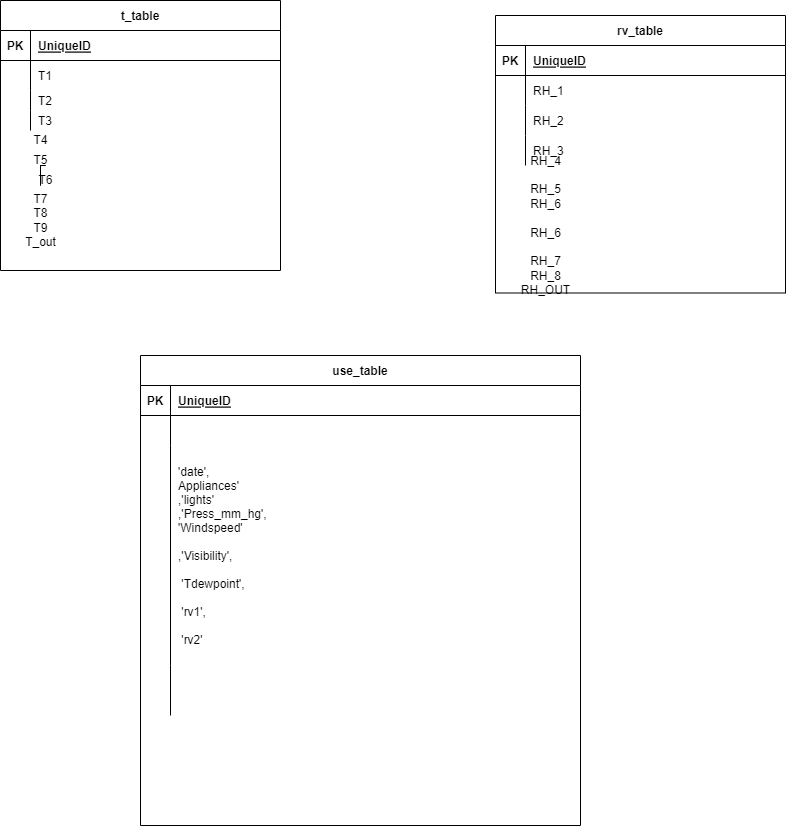

The diagram above was exported from draw.io. Its source (the exported page's mxGraphModel, read from the mxfile embedded in the PNG):
<mxGraphModel dx="1900" dy="553" grid="1" gridSize="10" guides="1" tooltips="1" connect="1" arrows="1" fold="1" page="1" pageScale="1" pageWidth="850" pageHeight="1100" math="0" shadow="0">
  <root>
    <mxCell id="0" />
    <mxCell id="1" parent="0" />
    <mxCell id="Wtv312BoqHhHzaqRX4gd-1" value="t_table" style="shape=table;startSize=30;container=1;collapsible=1;childLayout=tableLayout;fixedRows=1;rowLines=0;fontStyle=1;align=center;resizeLast=1;" parent="1" vertex="1">
      <mxGeometry x="-70" y="5" width="280" height="270" as="geometry" />
    </mxCell>
    <mxCell id="Wtv312BoqHhHzaqRX4gd-2" value="" style="shape=tableRow;horizontal=0;startSize=0;swimlaneHead=0;swimlaneBody=0;fillColor=none;collapsible=0;dropTarget=0;points=[[0,0.5],[1,0.5]];portConstraint=eastwest;top=0;left=0;right=0;bottom=1;" parent="Wtv312BoqHhHzaqRX4gd-1" vertex="1">
      <mxGeometry y="30" width="280" height="30" as="geometry" />
    </mxCell>
    <mxCell id="Wtv312BoqHhHzaqRX4gd-3" value="PK" style="shape=partialRectangle;connectable=0;fillColor=none;top=0;left=0;bottom=0;right=0;fontStyle=1;overflow=hidden;" parent="Wtv312BoqHhHzaqRX4gd-2" vertex="1">
      <mxGeometry width="30" height="30" as="geometry">
        <mxRectangle width="30" height="30" as="alternateBounds" />
      </mxGeometry>
    </mxCell>
    <mxCell id="Wtv312BoqHhHzaqRX4gd-4" value="UniqueID" style="shape=partialRectangle;connectable=0;fillColor=none;top=0;left=0;bottom=0;right=0;align=left;spacingLeft=6;fontStyle=5;overflow=hidden;" parent="Wtv312BoqHhHzaqRX4gd-2" vertex="1">
      <mxGeometry x="30" width="250" height="30" as="geometry">
        <mxRectangle width="250" height="30" as="alternateBounds" />
      </mxGeometry>
    </mxCell>
    <mxCell id="Wtv312BoqHhHzaqRX4gd-5" value="" style="shape=tableRow;horizontal=0;startSize=0;swimlaneHead=0;swimlaneBody=0;fillColor=none;collapsible=0;dropTarget=0;points=[[0,0.5],[1,0.5]];portConstraint=eastwest;top=0;left=0;right=0;bottom=0;" parent="Wtv312BoqHhHzaqRX4gd-1" vertex="1">
      <mxGeometry y="60" width="280" height="30" as="geometry" />
    </mxCell>
    <mxCell id="Wtv312BoqHhHzaqRX4gd-6" value="" style="shape=partialRectangle;connectable=0;fillColor=none;top=0;left=0;bottom=0;right=0;editable=1;overflow=hidden;" parent="Wtv312BoqHhHzaqRX4gd-5" vertex="1">
      <mxGeometry width="30" height="30" as="geometry">
        <mxRectangle width="30" height="30" as="alternateBounds" />
      </mxGeometry>
    </mxCell>
    <mxCell id="Wtv312BoqHhHzaqRX4gd-7" value="T1" style="shape=partialRectangle;connectable=0;fillColor=none;top=0;left=0;bottom=0;right=0;align=left;spacingLeft=6;overflow=hidden;" parent="Wtv312BoqHhHzaqRX4gd-5" vertex="1">
      <mxGeometry x="30" width="250" height="30" as="geometry">
        <mxRectangle width="250" height="30" as="alternateBounds" />
      </mxGeometry>
    </mxCell>
    <mxCell id="Wtv312BoqHhHzaqRX4gd-8" value="" style="shape=tableRow;horizontal=0;startSize=0;swimlaneHead=0;swimlaneBody=0;fillColor=none;collapsible=0;dropTarget=0;points=[[0,0.5],[1,0.5]];portConstraint=eastwest;top=0;left=0;right=0;bottom=0;" parent="Wtv312BoqHhHzaqRX4gd-1" vertex="1">
      <mxGeometry y="90" width="280" height="20" as="geometry" />
    </mxCell>
    <mxCell id="Wtv312BoqHhHzaqRX4gd-9" value="" style="shape=partialRectangle;connectable=0;fillColor=none;top=0;left=0;bottom=0;right=0;editable=1;overflow=hidden;" parent="Wtv312BoqHhHzaqRX4gd-8" vertex="1">
      <mxGeometry width="30" height="20" as="geometry">
        <mxRectangle width="30" height="20" as="alternateBounds" />
      </mxGeometry>
    </mxCell>
    <mxCell id="Wtv312BoqHhHzaqRX4gd-10" value="T2" style="shape=partialRectangle;connectable=0;fillColor=none;top=0;left=0;bottom=0;right=0;align=left;spacingLeft=6;overflow=hidden;" parent="Wtv312BoqHhHzaqRX4gd-8" vertex="1">
      <mxGeometry x="30" width="250" height="20" as="geometry">
        <mxRectangle width="250" height="20" as="alternateBounds" />
      </mxGeometry>
    </mxCell>
    <mxCell id="Wtv312BoqHhHzaqRX4gd-11" value="" style="shape=tableRow;horizontal=0;startSize=0;swimlaneHead=0;swimlaneBody=0;fillColor=none;collapsible=0;dropTarget=0;points=[[0,0.5],[1,0.5]];portConstraint=eastwest;top=0;left=0;right=0;bottom=0;" parent="Wtv312BoqHhHzaqRX4gd-1" vertex="1">
      <mxGeometry y="110" width="280" height="20" as="geometry" />
    </mxCell>
    <mxCell id="Wtv312BoqHhHzaqRX4gd-12" value="" style="shape=partialRectangle;connectable=0;fillColor=none;top=0;left=0;bottom=0;right=0;editable=1;overflow=hidden;" parent="Wtv312BoqHhHzaqRX4gd-11" vertex="1">
      <mxGeometry width="30" height="20" as="geometry">
        <mxRectangle width="30" height="20" as="alternateBounds" />
      </mxGeometry>
    </mxCell>
    <mxCell id="Wtv312BoqHhHzaqRX4gd-13" value="T3" style="shape=partialRectangle;connectable=0;fillColor=none;top=0;left=0;bottom=0;right=0;align=left;spacingLeft=6;overflow=hidden;" parent="Wtv312BoqHhHzaqRX4gd-11" vertex="1">
      <mxGeometry x="30" width="250" height="20" as="geometry">
        <mxRectangle width="250" height="20" as="alternateBounds" />
      </mxGeometry>
    </mxCell>
    <mxCell id="Wtv312BoqHhHzaqRX4gd-14" value="rv_table" style="shape=table;startSize=30;container=1;collapsible=1;childLayout=tableLayout;fixedRows=1;rowLines=0;fontStyle=1;align=center;resizeLast=1;" parent="1" vertex="1">
      <mxGeometry x="425" y="20" width="290" height="277.5" as="geometry" />
    </mxCell>
    <mxCell id="Wtv312BoqHhHzaqRX4gd-15" value="" style="shape=tableRow;horizontal=0;startSize=0;swimlaneHead=0;swimlaneBody=0;fillColor=none;collapsible=0;dropTarget=0;points=[[0,0.5],[1,0.5]];portConstraint=eastwest;top=0;left=0;right=0;bottom=1;" parent="Wtv312BoqHhHzaqRX4gd-14" vertex="1">
      <mxGeometry y="30" width="290" height="30" as="geometry" />
    </mxCell>
    <mxCell id="Wtv312BoqHhHzaqRX4gd-16" value="PK" style="shape=partialRectangle;connectable=0;fillColor=none;top=0;left=0;bottom=0;right=0;fontStyle=1;overflow=hidden;" parent="Wtv312BoqHhHzaqRX4gd-15" vertex="1">
      <mxGeometry width="30" height="30" as="geometry">
        <mxRectangle width="30" height="30" as="alternateBounds" />
      </mxGeometry>
    </mxCell>
    <mxCell id="Wtv312BoqHhHzaqRX4gd-17" value="UniqueID" style="shape=partialRectangle;connectable=0;fillColor=none;top=0;left=0;bottom=0;right=0;align=left;spacingLeft=6;fontStyle=5;overflow=hidden;" parent="Wtv312BoqHhHzaqRX4gd-15" vertex="1">
      <mxGeometry x="30" width="260" height="30" as="geometry">
        <mxRectangle width="260" height="30" as="alternateBounds" />
      </mxGeometry>
    </mxCell>
    <mxCell id="Wtv312BoqHhHzaqRX4gd-18" value="" style="shape=tableRow;horizontal=0;startSize=0;swimlaneHead=0;swimlaneBody=0;fillColor=none;collapsible=0;dropTarget=0;points=[[0,0.5],[1,0.5]];portConstraint=eastwest;top=0;left=0;right=0;bottom=0;" parent="Wtv312BoqHhHzaqRX4gd-14" vertex="1">
      <mxGeometry y="60" width="290" height="30" as="geometry" />
    </mxCell>
    <mxCell id="Wtv312BoqHhHzaqRX4gd-19" value="" style="shape=partialRectangle;connectable=0;fillColor=none;top=0;left=0;bottom=0;right=0;editable=1;overflow=hidden;" parent="Wtv312BoqHhHzaqRX4gd-18" vertex="1">
      <mxGeometry width="30" height="30" as="geometry">
        <mxRectangle width="30" height="30" as="alternateBounds" />
      </mxGeometry>
    </mxCell>
    <mxCell id="Wtv312BoqHhHzaqRX4gd-20" value="RH_1" style="shape=partialRectangle;connectable=0;fillColor=none;top=0;left=0;bottom=0;right=0;align=left;spacingLeft=6;overflow=hidden;" parent="Wtv312BoqHhHzaqRX4gd-18" vertex="1">
      <mxGeometry x="30" width="260" height="30" as="geometry">
        <mxRectangle width="260" height="30" as="alternateBounds" />
      </mxGeometry>
    </mxCell>
    <mxCell id="Wtv312BoqHhHzaqRX4gd-21" value="" style="shape=tableRow;horizontal=0;startSize=0;swimlaneHead=0;swimlaneBody=0;fillColor=none;collapsible=0;dropTarget=0;points=[[0,0.5],[1,0.5]];portConstraint=eastwest;top=0;left=0;right=0;bottom=0;" parent="Wtv312BoqHhHzaqRX4gd-14" vertex="1">
      <mxGeometry y="90" width="290" height="30" as="geometry" />
    </mxCell>
    <mxCell id="Wtv312BoqHhHzaqRX4gd-22" value="" style="shape=partialRectangle;connectable=0;fillColor=none;top=0;left=0;bottom=0;right=0;editable=1;overflow=hidden;" parent="Wtv312BoqHhHzaqRX4gd-21" vertex="1">
      <mxGeometry width="30" height="30" as="geometry">
        <mxRectangle width="30" height="30" as="alternateBounds" />
      </mxGeometry>
    </mxCell>
    <mxCell id="Wtv312BoqHhHzaqRX4gd-23" value="RH_2" style="shape=partialRectangle;connectable=0;fillColor=none;top=0;left=0;bottom=0;right=0;align=left;spacingLeft=6;overflow=hidden;" parent="Wtv312BoqHhHzaqRX4gd-21" vertex="1">
      <mxGeometry x="30" width="260" height="30" as="geometry">
        <mxRectangle width="260" height="30" as="alternateBounds" />
      </mxGeometry>
    </mxCell>
    <mxCell id="Wtv312BoqHhHzaqRX4gd-24" value="" style="shape=tableRow;horizontal=0;startSize=0;swimlaneHead=0;swimlaneBody=0;fillColor=none;collapsible=0;dropTarget=0;points=[[0,0.5],[1,0.5]];portConstraint=eastwest;top=0;left=0;right=0;bottom=0;" parent="Wtv312BoqHhHzaqRX4gd-14" vertex="1">
      <mxGeometry y="120" width="290" height="30" as="geometry" />
    </mxCell>
    <mxCell id="Wtv312BoqHhHzaqRX4gd-25" value="" style="shape=partialRectangle;connectable=0;fillColor=none;top=0;left=0;bottom=0;right=0;editable=1;overflow=hidden;" parent="Wtv312BoqHhHzaqRX4gd-24" vertex="1">
      <mxGeometry width="30" height="30" as="geometry">
        <mxRectangle width="30" height="30" as="alternateBounds" />
      </mxGeometry>
    </mxCell>
    <mxCell id="Wtv312BoqHhHzaqRX4gd-26" value="RH_3" style="shape=partialRectangle;connectable=0;fillColor=none;top=0;left=0;bottom=0;right=0;align=left;spacingLeft=6;overflow=hidden;" parent="Wtv312BoqHhHzaqRX4gd-24" vertex="1">
      <mxGeometry x="30" width="260" height="30" as="geometry">
        <mxRectangle width="260" height="30" as="alternateBounds" />
      </mxGeometry>
    </mxCell>
    <mxCell id="Wtv312BoqHhHzaqRX4gd-27" value="use_table" style="shape=table;startSize=30;container=1;collapsible=1;childLayout=tableLayout;fixedRows=1;rowLines=0;fontStyle=1;align=center;resizeLast=1;" parent="1" vertex="1">
      <mxGeometry x="70" y="360" width="440" height="470" as="geometry" />
    </mxCell>
    <mxCell id="Wtv312BoqHhHzaqRX4gd-28" value="" style="shape=tableRow;horizontal=0;startSize=0;swimlaneHead=0;swimlaneBody=0;fillColor=none;collapsible=0;dropTarget=0;points=[[0,0.5],[1,0.5]];portConstraint=eastwest;top=0;left=0;right=0;bottom=1;" parent="Wtv312BoqHhHzaqRX4gd-27" vertex="1">
      <mxGeometry y="30" width="440" height="30" as="geometry" />
    </mxCell>
    <mxCell id="Wtv312BoqHhHzaqRX4gd-29" value="PK" style="shape=partialRectangle;connectable=0;fillColor=none;top=0;left=0;bottom=0;right=0;fontStyle=1;overflow=hidden;" parent="Wtv312BoqHhHzaqRX4gd-28" vertex="1">
      <mxGeometry width="30" height="30" as="geometry">
        <mxRectangle width="30" height="30" as="alternateBounds" />
      </mxGeometry>
    </mxCell>
    <mxCell id="Wtv312BoqHhHzaqRX4gd-30" value="UniqueID" style="shape=partialRectangle;connectable=0;fillColor=none;top=0;left=0;bottom=0;right=0;align=left;spacingLeft=6;fontStyle=5;overflow=hidden;" parent="Wtv312BoqHhHzaqRX4gd-28" vertex="1">
      <mxGeometry x="30" width="410" height="30" as="geometry">
        <mxRectangle width="410" height="30" as="alternateBounds" />
      </mxGeometry>
    </mxCell>
    <mxCell id="Wtv312BoqHhHzaqRX4gd-34" value="" style="shape=tableRow;horizontal=0;startSize=0;swimlaneHead=0;swimlaneBody=0;fillColor=none;collapsible=0;dropTarget=0;points=[[0,0.5],[1,0.5]];portConstraint=eastwest;top=0;left=0;right=0;bottom=0;" parent="Wtv312BoqHhHzaqRX4gd-27" vertex="1">
      <mxGeometry y="60" width="440" height="30" as="geometry" />
    </mxCell>
    <mxCell id="Wtv312BoqHhHzaqRX4gd-35" value="" style="shape=partialRectangle;connectable=0;fillColor=none;top=0;left=0;bottom=0;right=0;editable=1;overflow=hidden;" parent="Wtv312BoqHhHzaqRX4gd-34" vertex="1">
      <mxGeometry width="30" height="30" as="geometry">
        <mxRectangle width="30" height="30" as="alternateBounds" />
      </mxGeometry>
    </mxCell>
    <mxCell id="Wtv312BoqHhHzaqRX4gd-36" value="" style="shape=partialRectangle;connectable=0;fillColor=none;top=0;left=0;bottom=0;right=0;align=left;spacingLeft=6;overflow=hidden;" parent="Wtv312BoqHhHzaqRX4gd-34" vertex="1">
      <mxGeometry x="30" width="410" height="30" as="geometry">
        <mxRectangle width="410" height="30" as="alternateBounds" />
      </mxGeometry>
    </mxCell>
    <mxCell id="Wtv312BoqHhHzaqRX4gd-31" value="" style="shape=tableRow;horizontal=0;startSize=0;swimlaneHead=0;swimlaneBody=0;fillColor=none;collapsible=0;dropTarget=0;points=[[0,0.5],[1,0.5]];portConstraint=eastwest;top=0;left=0;right=0;bottom=0;" parent="Wtv312BoqHhHzaqRX4gd-27" vertex="1">
      <mxGeometry y="90" width="440" height="220" as="geometry" />
    </mxCell>
    <mxCell id="Wtv312BoqHhHzaqRX4gd-32" value="" style="shape=partialRectangle;connectable=0;fillColor=none;top=0;left=0;bottom=0;right=0;editable=1;overflow=hidden;" parent="Wtv312BoqHhHzaqRX4gd-31" vertex="1">
      <mxGeometry width="30" height="220" as="geometry">
        <mxRectangle width="30" height="220" as="alternateBounds" />
      </mxGeometry>
    </mxCell>
    <mxCell id="Wtv312BoqHhHzaqRX4gd-33" value="'date',&#10;Appliances'&#10;,'lights'&#10;,'Press_mm_hg',&#10;'Windspeed'&#10;&#10;,'Visibility',&#10;&#10; 'Tdewpoint',&#10;&#10; 'rv1',&#10;&#10; 'rv2'" style="shape=partialRectangle;connectable=0;fillColor=none;top=0;left=0;bottom=0;right=0;align=left;spacingLeft=6;overflow=hidden;" parent="Wtv312BoqHhHzaqRX4gd-31" vertex="1">
      <mxGeometry x="30" width="410" height="220" as="geometry">
        <mxRectangle width="410" height="220" as="alternateBounds" />
      </mxGeometry>
    </mxCell>
    <mxCell id="Wtv312BoqHhHzaqRX4gd-37" value="" style="shape=tableRow;horizontal=0;startSize=0;swimlaneHead=0;swimlaneBody=0;fillColor=none;collapsible=0;dropTarget=0;points=[[0,0.5],[1,0.5]];portConstraint=eastwest;top=0;left=0;right=0;bottom=0;" parent="Wtv312BoqHhHzaqRX4gd-27" vertex="1">
      <mxGeometry y="310" width="440" height="50" as="geometry" />
    </mxCell>
    <mxCell id="Wtv312BoqHhHzaqRX4gd-38" value="" style="shape=partialRectangle;connectable=0;fillColor=none;top=0;left=0;bottom=0;right=0;editable=1;overflow=hidden;" parent="Wtv312BoqHhHzaqRX4gd-37" vertex="1">
      <mxGeometry width="30" height="50" as="geometry">
        <mxRectangle width="30" height="50" as="alternateBounds" />
      </mxGeometry>
    </mxCell>
    <mxCell id="Wtv312BoqHhHzaqRX4gd-39" value="" style="shape=partialRectangle;connectable=0;fillColor=none;top=0;left=0;bottom=0;right=0;align=left;spacingLeft=6;overflow=hidden;" parent="Wtv312BoqHhHzaqRX4gd-37" vertex="1">
      <mxGeometry x="30" width="410" height="50" as="geometry">
        <mxRectangle width="410" height="50" as="alternateBounds" />
      </mxGeometry>
    </mxCell>
    <mxCell id="wShJUnEcxxUxmM2iwild-1" value="T4" style="text;html=1;align=center;verticalAlign=middle;resizable=0;points=[];autosize=1;strokeColor=none;fillColor=none;" vertex="1" parent="1">
      <mxGeometry x="-50" y="130" width="40" height="30" as="geometry" />
    </mxCell>
    <mxCell id="wShJUnEcxxUxmM2iwild-2" value="T5" style="text;html=1;align=center;verticalAlign=middle;resizable=0;points=[];autosize=1;strokeColor=none;fillColor=none;" vertex="1" parent="1">
      <mxGeometry x="-50" y="150" width="40" height="30" as="geometry" />
    </mxCell>
    <mxCell id="wShJUnEcxxUxmM2iwild-4" value="T7&lt;br&gt;T8&lt;br&gt;T9&lt;br&gt;T_out" style="text;html=1;align=center;verticalAlign=middle;resizable=0;points=[];autosize=1;strokeColor=none;fillColor=none;" vertex="1" parent="1">
      <mxGeometry x="-55" y="190" width="50" height="70" as="geometry" />
    </mxCell>
    <mxCell id="wShJUnEcxxUxmM2iwild-7" value="RH_4&lt;br&gt;&lt;br&gt;RH_5&lt;br&gt;RH_6&lt;br&gt;&lt;br&gt;RH_6&lt;br&gt;&lt;br&gt;RH_7&lt;br&gt;RH_8&lt;br&gt;RH_OUT" style="text;html=1;align=center;verticalAlign=middle;resizable=0;points=[];autosize=1;strokeColor=none;fillColor=none;" vertex="1" parent="1">
      <mxGeometry x="440" y="150" width="70" height="160" as="geometry" />
    </mxCell>
    <mxCell id="wShJUnEcxxUxmM2iwild-9" value="" style="edgeStyle=orthogonalEdgeStyle;rounded=0;orthogonalLoop=1;jettySize=auto;html=1;endArrow=none;" edge="1" parent="1" source="wShJUnEcxxUxmM2iwild-4" target="wShJUnEcxxUxmM2iwild-3">
      <mxGeometry relative="1" as="geometry">
        <mxPoint x="10" y="310" as="targetPoint" />
        <mxPoint x="-30" y="185" as="sourcePoint" />
        <Array as="points" />
      </mxGeometry>
    </mxCell>
    <mxCell id="wShJUnEcxxUxmM2iwild-11" value="" style="edgeStyle=orthogonalEdgeStyle;rounded=0;orthogonalLoop=1;jettySize=auto;html=1;endArrow=none;" edge="1" parent="1" source="wShJUnEcxxUxmM2iwild-4" target="wShJUnEcxxUxmM2iwild-3">
      <mxGeometry relative="1" as="geometry">
        <mxPoint x="-30" y="190" as="sourcePoint" />
        <mxPoint x="-30" y="160" as="targetPoint" />
      </mxGeometry>
    </mxCell>
    <mxCell id="wShJUnEcxxUxmM2iwild-3" value="T6" style="text;html=1;align=center;verticalAlign=middle;resizable=0;points=[];autosize=1;strokeColor=none;fillColor=none;" vertex="1" parent="1">
      <mxGeometry x="-45" y="170" width="40" height="30" as="geometry" />
    </mxCell>
  </root>
</mxGraphModel>